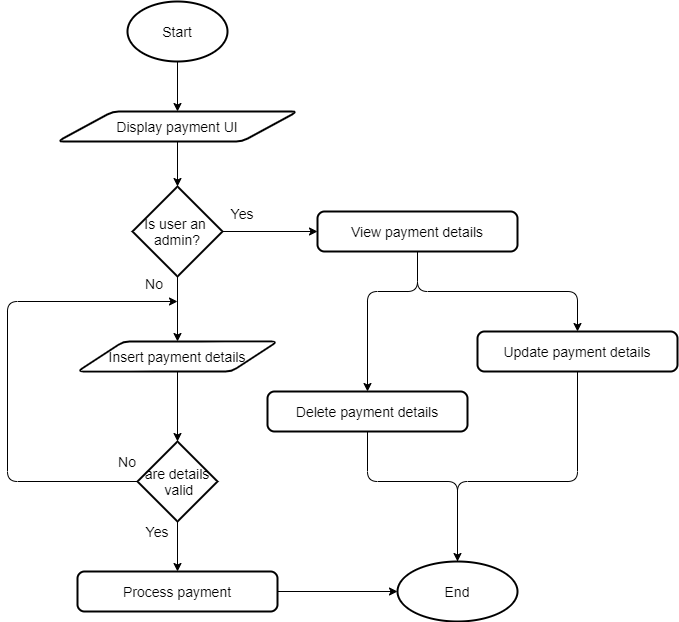

The diagram above was exported from draw.io. Its source (the exported page's mxGraphModel, read from the mxfile embedded in the PNG):
<mxGraphModel dx="868" dy="425" grid="1" gridSize="10" guides="1" tooltips="1" connect="1" arrows="1" fold="1" page="1" pageScale="1" pageWidth="850" pageHeight="1100" math="0" shadow="0">
  <root>
    <mxCell id="0" />
    <mxCell id="1" parent="0" />
    <mxCell id="h10tpagat2MEr1Mq9ZIY-19" value="" style="edgeStyle=orthogonalEdgeStyle;rounded=0;orthogonalLoop=1;jettySize=auto;html=1;" edge="1" parent="1" source="h10tpagat2MEr1Mq9ZIY-1" target="h10tpagat2MEr1Mq9ZIY-2">
      <mxGeometry relative="1" as="geometry" />
    </mxCell>
    <mxCell id="h10tpagat2MEr1Mq9ZIY-1" value="&lt;font style=&quot;font-size: 14px&quot;&gt;Start&lt;/font&gt;" style="strokeWidth=2;html=1;shape=mxgraph.flowchart.start_1;whiteSpace=wrap;" vertex="1" parent="1">
      <mxGeometry x="200" y="40" width="100" height="60" as="geometry" />
    </mxCell>
    <mxCell id="h10tpagat2MEr1Mq9ZIY-20" value="" style="edgeStyle=orthogonalEdgeStyle;rounded=0;orthogonalLoop=1;jettySize=auto;html=1;" edge="1" parent="1" source="h10tpagat2MEr1Mq9ZIY-2" target="h10tpagat2MEr1Mq9ZIY-3">
      <mxGeometry relative="1" as="geometry" />
    </mxCell>
    <mxCell id="h10tpagat2MEr1Mq9ZIY-2" value="&lt;font style=&quot;font-size: 14px&quot;&gt;Display payment UI&lt;/font&gt;" style="shape=parallelogram;html=1;strokeWidth=2;perimeter=parallelogramPerimeter;whiteSpace=wrap;rounded=1;arcSize=12;size=0.23;" vertex="1" parent="1">
      <mxGeometry x="130" y="150" width="240" height="30" as="geometry" />
    </mxCell>
    <mxCell id="h10tpagat2MEr1Mq9ZIY-21" value="" style="edgeStyle=orthogonalEdgeStyle;rounded=0;orthogonalLoop=1;jettySize=auto;html=1;" edge="1" parent="1" source="h10tpagat2MEr1Mq9ZIY-3" target="h10tpagat2MEr1Mq9ZIY-5">
      <mxGeometry relative="1" as="geometry" />
    </mxCell>
    <mxCell id="h10tpagat2MEr1Mq9ZIY-22" value="" style="edgeStyle=orthogonalEdgeStyle;rounded=0;orthogonalLoop=1;jettySize=auto;html=1;" edge="1" parent="1" source="h10tpagat2MEr1Mq9ZIY-3" target="h10tpagat2MEr1Mq9ZIY-4">
      <mxGeometry relative="1" as="geometry" />
    </mxCell>
    <mxCell id="h10tpagat2MEr1Mq9ZIY-3" value="&lt;font style=&quot;font-size: 14px&quot;&gt;Is user an &lt;br&gt;admin?&lt;/font&gt;" style="strokeWidth=2;html=1;shape=mxgraph.flowchart.decision;whiteSpace=wrap;" vertex="1" parent="1">
      <mxGeometry x="205" y="225" width="90" height="90" as="geometry" />
    </mxCell>
    <mxCell id="h10tpagat2MEr1Mq9ZIY-23" value="" style="edgeStyle=orthogonalEdgeStyle;rounded=0;orthogonalLoop=1;jettySize=auto;html=1;" edge="1" parent="1" source="h10tpagat2MEr1Mq9ZIY-4" target="h10tpagat2MEr1Mq9ZIY-10">
      <mxGeometry relative="1" as="geometry" />
    </mxCell>
    <mxCell id="h10tpagat2MEr1Mq9ZIY-4" value="&lt;font style=&quot;font-size: 14px&quot;&gt;Insert payment details&lt;/font&gt;" style="shape=parallelogram;html=1;strokeWidth=2;perimeter=parallelogramPerimeter;whiteSpace=wrap;rounded=1;arcSize=12;size=0.23;" vertex="1" parent="1">
      <mxGeometry x="150" y="380" width="200" height="30" as="geometry" />
    </mxCell>
    <mxCell id="h10tpagat2MEr1Mq9ZIY-5" value="&lt;font style=&quot;font-size: 14px&quot;&gt;View payment details&lt;/font&gt;" style="rounded=1;whiteSpace=wrap;html=1;absoluteArcSize=1;arcSize=14;strokeWidth=2;" vertex="1" parent="1">
      <mxGeometry x="390" y="250" width="200" height="40" as="geometry" />
    </mxCell>
    <mxCell id="h10tpagat2MEr1Mq9ZIY-6" value="&lt;font style=&quot;font-size: 14px&quot;&gt;Update payment details&lt;/font&gt;" style="rounded=1;whiteSpace=wrap;html=1;absoluteArcSize=1;arcSize=14;strokeWidth=2;" vertex="1" parent="1">
      <mxGeometry x="550" y="370" width="200" height="40" as="geometry" />
    </mxCell>
    <mxCell id="h10tpagat2MEr1Mq9ZIY-7" value="&lt;font style=&quot;font-size: 14px&quot;&gt;Delete payment details&lt;/font&gt;" style="rounded=1;whiteSpace=wrap;html=1;absoluteArcSize=1;arcSize=14;strokeWidth=2;" vertex="1" parent="1">
      <mxGeometry x="340" y="430" width="200" height="40" as="geometry" />
    </mxCell>
    <mxCell id="h10tpagat2MEr1Mq9ZIY-26" value="" style="edgeStyle=orthogonalEdgeStyle;rounded=0;orthogonalLoop=1;jettySize=auto;html=1;" edge="1" parent="1" source="h10tpagat2MEr1Mq9ZIY-8" target="h10tpagat2MEr1Mq9ZIY-25">
      <mxGeometry relative="1" as="geometry" />
    </mxCell>
    <mxCell id="h10tpagat2MEr1Mq9ZIY-8" value="&lt;font style=&quot;font-size: 14px&quot;&gt;Process payment&lt;/font&gt;" style="rounded=1;whiteSpace=wrap;html=1;absoluteArcSize=1;arcSize=14;strokeWidth=2;" vertex="1" parent="1">
      <mxGeometry x="150" y="610" width="200" height="40" as="geometry" />
    </mxCell>
    <mxCell id="h10tpagat2MEr1Mq9ZIY-24" value="" style="edgeStyle=orthogonalEdgeStyle;rounded=0;orthogonalLoop=1;jettySize=auto;html=1;" edge="1" parent="1" source="h10tpagat2MEr1Mq9ZIY-10" target="h10tpagat2MEr1Mq9ZIY-8">
      <mxGeometry relative="1" as="geometry" />
    </mxCell>
    <mxCell id="h10tpagat2MEr1Mq9ZIY-10" value="&lt;font style=&quot;font-size: 14px&quot;&gt;are details&lt;br&gt;&amp;nbsp;valid&lt;/font&gt;" style="strokeWidth=2;html=1;shape=mxgraph.flowchart.decision;whiteSpace=wrap;" vertex="1" parent="1">
      <mxGeometry x="210" y="480" width="80" height="80" as="geometry" />
    </mxCell>
    <mxCell id="h10tpagat2MEr1Mq9ZIY-25" value="&lt;font style=&quot;font-size: 14px&quot;&gt;End&lt;/font&gt;" style="ellipse;whiteSpace=wrap;html=1;rounded=1;strokeWidth=2;arcSize=14;" vertex="1" parent="1">
      <mxGeometry x="470" y="600" width="120" height="60" as="geometry" />
    </mxCell>
    <mxCell id="h10tpagat2MEr1Mq9ZIY-27" value="" style="endArrow=classic;html=1;entryX=0.5;entryY=0;entryDx=0;entryDy=0;exitX=0.5;exitY=1;exitDx=0;exitDy=0;" edge="1" parent="1" source="h10tpagat2MEr1Mq9ZIY-5" target="h10tpagat2MEr1Mq9ZIY-7">
      <mxGeometry width="50" height="50" relative="1" as="geometry">
        <mxPoint x="400" y="300" as="sourcePoint" />
        <mxPoint x="450" y="250" as="targetPoint" />
        <Array as="points">
          <mxPoint x="490" y="330" />
          <mxPoint x="440" y="330" />
        </Array>
      </mxGeometry>
    </mxCell>
    <mxCell id="h10tpagat2MEr1Mq9ZIY-28" value="" style="endArrow=classic;html=1;entryX=0.5;entryY=0;entryDx=0;entryDy=0;exitX=0.5;exitY=1;exitDx=0;exitDy=0;" edge="1" parent="1" source="h10tpagat2MEr1Mq9ZIY-5" target="h10tpagat2MEr1Mq9ZIY-6">
      <mxGeometry width="50" height="50" relative="1" as="geometry">
        <mxPoint x="400" y="300" as="sourcePoint" />
        <mxPoint x="450" y="250" as="targetPoint" />
        <Array as="points">
          <mxPoint x="490" y="330" />
          <mxPoint x="650" y="330" />
        </Array>
      </mxGeometry>
    </mxCell>
    <mxCell id="h10tpagat2MEr1Mq9ZIY-29" value="" style="endArrow=classic;html=1;entryX=0.5;entryY=0;entryDx=0;entryDy=0;exitX=0.5;exitY=1;exitDx=0;exitDy=0;" edge="1" parent="1" source="h10tpagat2MEr1Mq9ZIY-7" target="h10tpagat2MEr1Mq9ZIY-25">
      <mxGeometry width="50" height="50" relative="1" as="geometry">
        <mxPoint x="400" y="500" as="sourcePoint" />
        <mxPoint x="450" y="450" as="targetPoint" />
        <Array as="points">
          <mxPoint x="440" y="520" />
          <mxPoint x="530" y="520" />
        </Array>
      </mxGeometry>
    </mxCell>
    <mxCell id="h10tpagat2MEr1Mq9ZIY-30" value="" style="endArrow=none;html=1;entryX=0.5;entryY=1;entryDx=0;entryDy=0;exitX=0.5;exitY=0;exitDx=0;exitDy=0;" edge="1" parent="1" source="h10tpagat2MEr1Mq9ZIY-25" target="h10tpagat2MEr1Mq9ZIY-6">
      <mxGeometry width="50" height="50" relative="1" as="geometry">
        <mxPoint x="530" y="590" as="sourcePoint" />
        <mxPoint x="450" y="450" as="targetPoint" />
        <Array as="points">
          <mxPoint x="530" y="520" />
          <mxPoint x="650" y="520" />
        </Array>
      </mxGeometry>
    </mxCell>
    <mxCell id="h10tpagat2MEr1Mq9ZIY-31" value="&lt;font style=&quot;font-size: 14px&quot;&gt;Yes&lt;/font&gt;" style="text;html=1;strokeColor=none;fillColor=none;align=center;verticalAlign=middle;whiteSpace=wrap;rounded=0;" vertex="1" parent="1">
      <mxGeometry x="295" y="242" width="40" height="20" as="geometry" />
    </mxCell>
    <mxCell id="h10tpagat2MEr1Mq9ZIY-32" value="&lt;font style=&quot;font-size: 14px&quot;&gt;No&lt;/font&gt;" style="text;html=1;strokeColor=none;fillColor=none;align=center;verticalAlign=middle;whiteSpace=wrap;rounded=0;" vertex="1" parent="1">
      <mxGeometry x="207" y="312" width="40" height="20" as="geometry" />
    </mxCell>
    <mxCell id="h10tpagat2MEr1Mq9ZIY-33" value="" style="endArrow=classic;html=1;exitX=0;exitY=0.5;exitDx=0;exitDy=0;exitPerimeter=0;" edge="1" parent="1" source="h10tpagat2MEr1Mq9ZIY-10">
      <mxGeometry width="50" height="50" relative="1" as="geometry">
        <mxPoint x="400" y="500" as="sourcePoint" />
        <mxPoint x="250" y="340" as="targetPoint" />
        <Array as="points">
          <mxPoint x="80" y="520" />
          <mxPoint x="80" y="340" />
        </Array>
      </mxGeometry>
    </mxCell>
    <mxCell id="h10tpagat2MEr1Mq9ZIY-34" value="&lt;font style=&quot;font-size: 14px&quot;&gt;Yes&lt;/font&gt;" style="text;html=1;strokeColor=none;fillColor=none;align=center;verticalAlign=middle;whiteSpace=wrap;rounded=0;" vertex="1" parent="1">
      <mxGeometry x="210" y="560" width="40" height="20" as="geometry" />
    </mxCell>
    <mxCell id="h10tpagat2MEr1Mq9ZIY-35" value="&lt;font style=&quot;font-size: 14px&quot;&gt;No&lt;/font&gt;" style="text;html=1;strokeColor=none;fillColor=none;align=center;verticalAlign=middle;whiteSpace=wrap;rounded=0;" vertex="1" parent="1">
      <mxGeometry x="180" y="490" width="40" height="20" as="geometry" />
    </mxCell>
  </root>
</mxGraphModel>